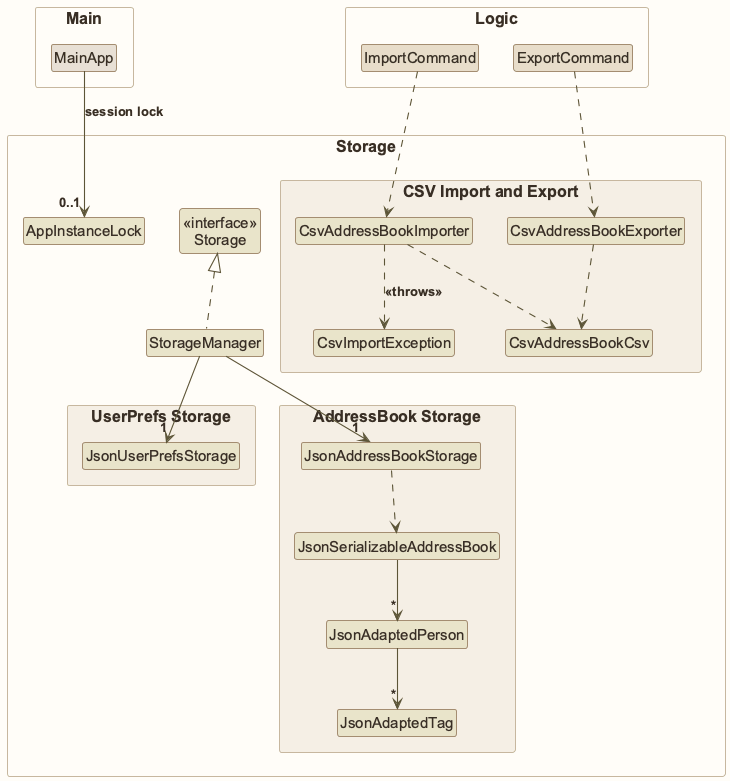

The diagram above was rendered by PlantUML. Its source (embedded in the PNG):
@startuml
!include style.puml
' Straight segments retain readable relationship labels.
skinparam linetype polyline
skinparam arrowThickness 1.1
skinparam arrowColor STORAGE_COLOR_T4
skinparam classBackgroundColor STORAGE_COLOR

package Storage as StoragePackage {

Class "<<interface>>\nStorage" as Storage
Class StorageManager
Class AppInstanceLock

package "UserPrefs Storage" #F5EFE5{
Class JsonUserPrefsStorage
}

package "AddressBook Storage" #F5EFE5{
Class JsonAddressBookStorage
Class JsonSerializableAddressBook
Class JsonAdaptedPerson
Class JsonAdaptedTag
}

package "CSV Import and Export" #F5EFE5{
Class CsvAddressBookImporter
Class CsvAddressBookExporter
Class CsvAddressBookCsv
Class CsvImportException
}

}

package Main {
Class MainApp #E8E0D5
}

package Logic {
Class ImportCommand LOGIC_COLOR
Class ExportCommand LOGIC_COLOR
}


MainApp --> "0..1" AppInstanceLock : session lock
StorageManager .up.|> Storage
StorageManager -down-> "1" JsonUserPrefsStorage
StorageManager -down-> "1" JsonAddressBookStorage

JsonAddressBookStorage ..> JsonSerializableAddressBook
JsonSerializableAddressBook --> "*" JsonAdaptedPerson
JsonAdaptedPerson --> "*" JsonAdaptedTag

ImportCommand ..> CsvAddressBookImporter
ExportCommand ..> CsvAddressBookExporter
CsvAddressBookImporter ..> CsvAddressBookCsv
CsvAddressBookExporter ..> CsvAddressBookCsv
CsvAddressBookImporter ..> CsvImportException : <<throws>>

@enduml